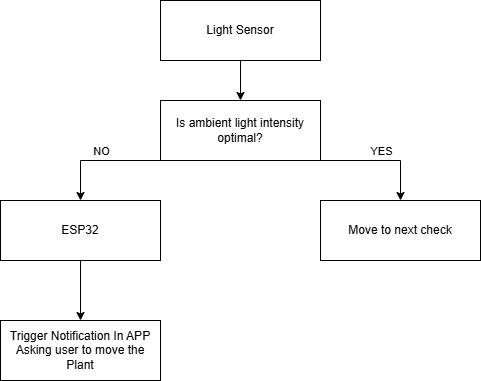

The diagram above was exported from draw.io. Its source (the exported page's mxGraphModel, read from the mxfile embedded in the PNG):
<mxGraphModel dx="1050" dy="596" grid="1" gridSize="10" guides="1" tooltips="1" connect="1" arrows="1" fold="1" page="1" pageScale="1" pageWidth="850" pageHeight="1100" math="0" shadow="0">
  <root>
    <mxCell id="0" />
    <mxCell id="1" parent="0" />
    <mxCell id="aZd2CVYL_QMCk6NnEtbW-1" value="Light Sensor" style="rounded=0;whiteSpace=wrap;html=1;" vertex="1" parent="1">
      <mxGeometry x="320" y="40" width="160" height="60" as="geometry" />
    </mxCell>
    <mxCell id="aZd2CVYL_QMCk6NnEtbW-2" value="Is ambient light intensity optimal?" style="rounded=0;whiteSpace=wrap;html=1;" vertex="1" parent="1">
      <mxGeometry x="320" y="140" width="160" height="60" as="geometry" />
    </mxCell>
    <mxCell id="aZd2CVYL_QMCk6NnEtbW-3" value="" style="endArrow=classic;html=1;rounded=0;exitX=0.5;exitY=1;exitDx=0;exitDy=0;entryX=0.5;entryY=0;entryDx=0;entryDy=0;" edge="1" parent="1" source="aZd2CVYL_QMCk6NnEtbW-1" target="aZd2CVYL_QMCk6NnEtbW-2">
      <mxGeometry width="50" height="50" relative="1" as="geometry">
        <mxPoint x="400" y="330" as="sourcePoint" />
        <mxPoint x="450" y="280" as="targetPoint" />
      </mxGeometry>
    </mxCell>
    <mxCell id="aZd2CVYL_QMCk6NnEtbW-4" value="ESP32" style="rounded=0;whiteSpace=wrap;html=1;" vertex="1" parent="1">
      <mxGeometry x="160" y="240" width="160" height="60" as="geometry" />
    </mxCell>
    <mxCell id="aZd2CVYL_QMCk6NnEtbW-5" value="Move to next check" style="rounded=0;whiteSpace=wrap;html=1;" vertex="1" parent="1">
      <mxGeometry x="480" y="240" width="160" height="60" as="geometry" />
    </mxCell>
    <mxCell id="aZd2CVYL_QMCk6NnEtbW-6" value="Trigger Notification In APP&lt;div&gt;Asking user to move the Plant&lt;/div&gt;" style="rounded=0;whiteSpace=wrap;html=1;" vertex="1" parent="1">
      <mxGeometry x="160" y="360" width="160" height="60" as="geometry" />
    </mxCell>
    <mxCell id="aZd2CVYL_QMCk6NnEtbW-7" value="" style="endArrow=classic;html=1;rounded=0;exitX=0.5;exitY=1;exitDx=0;exitDy=0;entryX=0.5;entryY=0;entryDx=0;entryDy=0;" edge="1" parent="1" source="aZd2CVYL_QMCk6NnEtbW-4" target="aZd2CVYL_QMCk6NnEtbW-6">
      <mxGeometry width="50" height="50" relative="1" as="geometry">
        <mxPoint x="400" y="330" as="sourcePoint" />
        <mxPoint x="450" y="280" as="targetPoint" />
      </mxGeometry>
    </mxCell>
    <mxCell id="aZd2CVYL_QMCk6NnEtbW-8" value="" style="endArrow=classic;html=1;rounded=0;exitX=0.25;exitY=1;exitDx=0;exitDy=0;entryX=0.5;entryY=0;entryDx=0;entryDy=0;" edge="1" parent="1" source="aZd2CVYL_QMCk6NnEtbW-2" target="aZd2CVYL_QMCk6NnEtbW-4">
      <mxGeometry width="50" height="50" relative="1" as="geometry">
        <mxPoint x="400" y="330" as="sourcePoint" />
        <mxPoint x="450" y="280" as="targetPoint" />
        <Array as="points">
          <mxPoint x="240" y="200" />
        </Array>
      </mxGeometry>
    </mxCell>
    <mxCell id="aZd2CVYL_QMCk6NnEtbW-10" value="NO" style="edgeLabel;html=1;align=center;verticalAlign=middle;resizable=0;points=[];" vertex="1" connectable="0" parent="aZd2CVYL_QMCk6NnEtbW-8">
      <mxGeometry x="-0.035" relative="1" as="geometry">
        <mxPoint x="-23" y="-10" as="offset" />
      </mxGeometry>
    </mxCell>
    <mxCell id="aZd2CVYL_QMCk6NnEtbW-9" value="" style="endArrow=classic;html=1;rounded=0;exitX=0.75;exitY=1;exitDx=0;exitDy=0;entryX=0.5;entryY=0;entryDx=0;entryDy=0;" edge="1" parent="1" source="aZd2CVYL_QMCk6NnEtbW-2" target="aZd2CVYL_QMCk6NnEtbW-5">
      <mxGeometry width="50" height="50" relative="1" as="geometry">
        <mxPoint x="400" y="330" as="sourcePoint" />
        <mxPoint x="450" y="280" as="targetPoint" />
        <Array as="points">
          <mxPoint x="560" y="200" />
        </Array>
      </mxGeometry>
    </mxCell>
    <mxCell id="aZd2CVYL_QMCk6NnEtbW-11" value="YES" style="edgeLabel;html=1;align=center;verticalAlign=middle;resizable=0;points=[];" vertex="1" connectable="0" parent="aZd2CVYL_QMCk6NnEtbW-9">
      <mxGeometry x="-0.0025" y="2" relative="1" as="geometry">
        <mxPoint x="20" y="-8" as="offset" />
      </mxGeometry>
    </mxCell>
  </root>
</mxGraphModel>